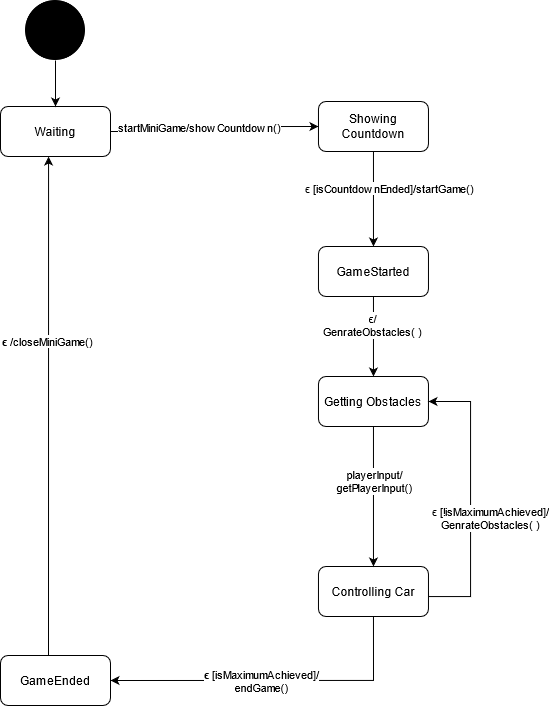

The diagram above was exported from draw.io. Its source (the exported page's mxGraphModel, read from the mxfile embedded in the PNG):
<mxGraphModel dx="-4277" dy="909" grid="1" gridSize="10" guides="1" tooltips="1" connect="1" arrows="1" fold="1" page="1" pageScale="1" pageWidth="850" pageHeight="1100" math="0" shadow="0">
  <root>
    <mxCell id="0" />
    <mxCell id="1" parent="0" />
    <mxCell id="-nd2Q0K7-cvOBJDNoXql-1" value="" style="shape=image;html=1;verticalAlign=top;verticalLabelPosition=bottom;labelBackgroundColor=#ffffff;imageAspect=0;aspect=fixed;image=https://cdn4.iconfinder.com/data/icons/essential-app-2/16/record-round-circle-dot-128.png" vertex="1" parent="1">
      <mxGeometry x="6135" y="40" width="60" height="60" as="geometry" />
    </mxCell>
    <mxCell id="-nd2Q0K7-cvOBJDNoXql-2" style="edgeStyle=orthogonalEdgeStyle;rounded=0;orthogonalLoop=1;jettySize=auto;html=1;exitX=1;exitY=0.5;exitDx=0;exitDy=0;entryX=0;entryY=0.5;entryDx=0;entryDy=0;" edge="1" parent="1" source="-nd2Q0K7-cvOBJDNoXql-4" target="-nd2Q0K7-cvOBJDNoXql-19">
      <mxGeometry relative="1" as="geometry">
        <mxPoint x="6252.97" y="156" as="targetPoint" />
      </mxGeometry>
    </mxCell>
    <mxCell id="-nd2Q0K7-cvOBJDNoXql-3" value="startMiniGame/showCountdown()" style="edgeLabel;html=1;align=center;verticalAlign=middle;resizable=0;points=[];" connectable="0" vertex="1" parent="-nd2Q0K7-cvOBJDNoXql-2">
      <mxGeometry x="-0.1625" y="-2" relative="1" as="geometry">
        <mxPoint x="-1.1799999999999997" y="-6.95" as="offset" />
      </mxGeometry>
    </mxCell>
    <mxCell id="-nd2Q0K7-cvOBJDNoXql-4" value="Waiting" style="rounded=1;whiteSpace=wrap;html=1;" vertex="1" parent="1">
      <mxGeometry x="6110" y="146" width="110" height="50" as="geometry" />
    </mxCell>
    <mxCell id="-nd2Q0K7-cvOBJDNoXql-5" value="" style="endArrow=classic;html=1;entryX=0.5;entryY=0;entryDx=0;entryDy=0;exitX=0.5;exitY=1;exitDx=0;exitDy=0;" edge="1" parent="1" source="-nd2Q0K7-cvOBJDNoXql-1" target="-nd2Q0K7-cvOBJDNoXql-4">
      <mxGeometry width="50" height="50" relative="1" as="geometry">
        <mxPoint x="6345" y="431" as="sourcePoint" />
        <mxPoint x="6395" y="381" as="targetPoint" />
      </mxGeometry>
    </mxCell>
    <mxCell id="-nd2Q0K7-cvOBJDNoXql-6" style="edgeStyle=orthogonalEdgeStyle;rounded=0;orthogonalLoop=1;jettySize=auto;html=1;exitX=0.5;exitY=1;exitDx=0;exitDy=0;entryX=1;entryY=0.5;entryDx=0;entryDy=0;" edge="1" parent="1" source="-nd2Q0K7-cvOBJDNoXql-13" target="-nd2Q0K7-cvOBJDNoXql-8">
      <mxGeometry relative="1" as="geometry" />
    </mxCell>
    <mxCell id="-nd2Q0K7-cvOBJDNoXql-7" value="Getting Obstacles" style="rounded=1;whiteSpace=wrap;html=1;" vertex="1" parent="1">
      <mxGeometry x="6427.97" y="416" width="110" height="50" as="geometry" />
    </mxCell>
    <mxCell id="-nd2Q0K7-cvOBJDNoXql-8" value="GameEnded" style="rounded=1;whiteSpace=wrap;html=1;" vertex="1" parent="1">
      <mxGeometry x="6110" y="695" width="110" height="50" as="geometry" />
    </mxCell>
    <mxCell id="-nd2Q0K7-cvOBJDNoXql-9" style="edgeStyle=orthogonalEdgeStyle;rounded=0;orthogonalLoop=1;jettySize=auto;html=1;" edge="1" parent="1">
      <mxGeometry relative="1" as="geometry">
        <mxPoint x="6158" y="196" as="targetPoint" />
        <Array as="points">
          <mxPoint x="6158" y="196" />
        </Array>
        <mxPoint x="6158" y="695" as="sourcePoint" />
      </mxGeometry>
    </mxCell>
    <mxCell id="-nd2Q0K7-cvOBJDNoXql-10" value=" &lt;b&gt;&lt;span title=&quot;Greek-language text&quot; lang=&quot;el&quot;&gt;ϵ &lt;/span&gt;&lt;/b&gt;/closeMiniGame()" style="edgeLabel;html=1;align=center;verticalAlign=middle;resizable=0;points=[];" connectable="0" vertex="1" parent="-nd2Q0K7-cvOBJDNoXql-9">
      <mxGeometry x="0.2603" y="3" relative="1" as="geometry">
        <mxPoint x="1" as="offset" />
      </mxGeometry>
    </mxCell>
    <mxCell id="-nd2Q0K7-cvOBJDNoXql-11" style="edgeStyle=orthogonalEdgeStyle;rounded=0;orthogonalLoop=1;jettySize=auto;html=1;exitX=1;exitY=0.5;exitDx=0;exitDy=0;entryX=1;entryY=0.5;entryDx=0;entryDy=0;" edge="1" parent="1" source="-nd2Q0K7-cvOBJDNoXql-13" target="-nd2Q0K7-cvOBJDNoXql-7">
      <mxGeometry relative="1" as="geometry">
        <mxPoint x="6537.97" y="466" as="sourcePoint" />
        <mxPoint x="6627.97" y="396" as="targetPoint" />
        <Array as="points">
          <mxPoint x="6538" y="636" />
          <mxPoint x="6580" y="636" />
          <mxPoint x="6580" y="441" />
        </Array>
      </mxGeometry>
    </mxCell>
    <mxCell id="-nd2Q0K7-cvOBJDNoXql-12" value="ϵ [!isMaximumAchieved]/&lt;br&gt;GenrateObstacles( )" style="edgeLabel;html=1;align=center;verticalAlign=middle;resizable=0;points=[];" connectable="0" vertex="1" parent="-nd2Q0K7-cvOBJDNoXql-11">
      <mxGeometry x="-0.1625" y="-2" relative="1" as="geometry">
        <mxPoint x="17" y="-7" as="offset" />
      </mxGeometry>
    </mxCell>
    <mxCell id="-nd2Q0K7-cvOBJDNoXql-13" value="Controlling Car" style="rounded=1;whiteSpace=wrap;html=1;" vertex="1" parent="1">
      <mxGeometry x="6427.97" y="606" width="110" height="50" as="geometry" />
    </mxCell>
    <mxCell id="-nd2Q0K7-cvOBJDNoXql-14" style="edgeStyle=orthogonalEdgeStyle;rounded=0;orthogonalLoop=1;jettySize=auto;html=1;exitX=0.5;exitY=1;exitDx=0;exitDy=0;entryX=0.5;entryY=0;entryDx=0;entryDy=0;" edge="1" parent="1" source="-nd2Q0K7-cvOBJDNoXql-7" target="-nd2Q0K7-cvOBJDNoXql-13">
      <mxGeometry relative="1" as="geometry">
        <mxPoint x="6482.97" y="476" as="sourcePoint" />
        <mxPoint x="6482.97" y="826" as="targetPoint" />
      </mxGeometry>
    </mxCell>
    <mxCell id="-nd2Q0K7-cvOBJDNoXql-15" value=" &lt;b&gt;&lt;span title=&quot;Greek-language text&quot; lang=&quot;el&quot;&gt;ϵ &lt;/span&gt;&lt;/b&gt;[isMaximumAchieved]/&lt;br&gt;endGame()" style="edgeLabel;html=1;align=center;verticalAlign=middle;resizable=0;points=[];" connectable="0" vertex="1" parent="-nd2Q0K7-cvOBJDNoXql-14">
      <mxGeometry x="-0.2923" y="1" relative="1" as="geometry">
        <mxPoint x="-113.97" y="204.59000000000003" as="offset" />
      </mxGeometry>
    </mxCell>
    <mxCell id="-nd2Q0K7-cvOBJDNoXql-16" value="playerInput/&lt;br&gt;getPlayerInput()" style="edgeLabel;html=1;align=center;verticalAlign=middle;resizable=0;points=[];" connectable="0" vertex="1" parent="1">
      <mxGeometry x="6482.97" y="520" as="geometry" />
    </mxCell>
    <mxCell id="-nd2Q0K7-cvOBJDNoXql-17" style="edgeStyle=orthogonalEdgeStyle;rounded=0;orthogonalLoop=1;jettySize=auto;html=1;exitX=0.5;exitY=1;exitDx=0;exitDy=0;entryX=0.5;entryY=0;entryDx=0;entryDy=0;" edge="1" parent="1" source="-nd2Q0K7-cvOBJDNoXql-19" target="-nd2Q0K7-cvOBJDNoXql-22">
      <mxGeometry relative="1" as="geometry" />
    </mxCell>
    <mxCell id="-nd2Q0K7-cvOBJDNoXql-18" value=" &lt;span title=&quot;Greek-language text&quot; lang=&quot;el&quot;&gt;ϵ [isCountdownEnded]/startGame()&lt;br&gt;&lt;/span&gt;" style="edgeLabel;html=1;align=center;verticalAlign=middle;resizable=0;points=[];" connectable="0" vertex="1" parent="-nd2Q0K7-cvOBJDNoXql-17">
      <mxGeometry x="-0.24" y="-1" relative="1" as="geometry">
        <mxPoint x="16" as="offset" />
      </mxGeometry>
    </mxCell>
    <mxCell id="-nd2Q0K7-cvOBJDNoXql-19" value="Showing Countdown" style="rounded=1;whiteSpace=wrap;html=1;" vertex="1" parent="1">
      <mxGeometry x="6427.97" y="141" width="110" height="50" as="geometry" />
    </mxCell>
    <mxCell id="-nd2Q0K7-cvOBJDNoXql-20" style="edgeStyle=orthogonalEdgeStyle;rounded=0;orthogonalLoop=1;jettySize=auto;html=1;exitX=0.5;exitY=1;exitDx=0;exitDy=0;entryX=0.5;entryY=0;entryDx=0;entryDy=0;" edge="1" parent="1" source="-nd2Q0K7-cvOBJDNoXql-22" target="-nd2Q0K7-cvOBJDNoXql-7">
      <mxGeometry relative="1" as="geometry" />
    </mxCell>
    <mxCell id="-nd2Q0K7-cvOBJDNoXql-21" value=" &lt;span title=&quot;Greek-language text&quot; lang=&quot;el&quot;&gt;ϵ/&lt;br&gt;GenrateObstacles( )&lt;br&gt;&lt;/span&gt;" style="edgeLabel;html=1;align=center;verticalAlign=middle;resizable=0;points=[];" connectable="0" vertex="1" parent="-nd2Q0K7-cvOBJDNoXql-20">
      <mxGeometry x="-0.2875" y="-2" relative="1" as="geometry">
        <mxPoint as="offset" />
      </mxGeometry>
    </mxCell>
    <mxCell id="-nd2Q0K7-cvOBJDNoXql-22" value="GameStarted" style="rounded=1;whiteSpace=wrap;html=1;" vertex="1" parent="1">
      <mxGeometry x="6427.97" y="286" width="110" height="50" as="geometry" />
    </mxCell>
  </root>
</mxGraphModel>